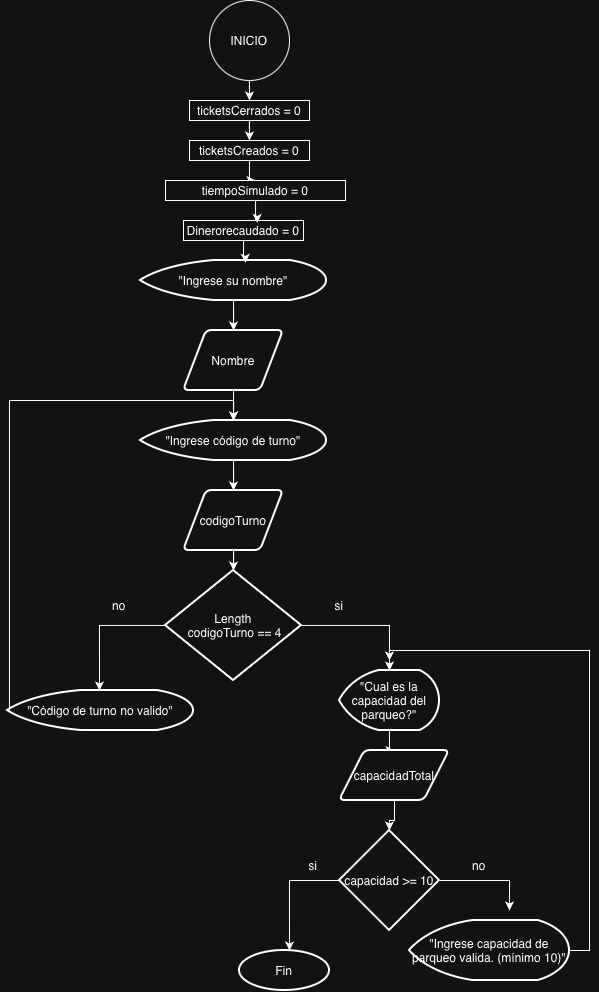

The diagram above was exported from draw.io. Its source (the exported page's mxGraphModel, read from the mxfile embedded in the PNG):
<mxGraphModel dx="823" dy="1736" grid="1" gridSize="10" guides="1" tooltips="1" connect="1" arrows="1" fold="1" page="1" pageScale="1" pageWidth="827" pageHeight="1169" math="0" shadow="0">
  <root>
    <mxCell id="0" />
    <mxCell id="1" parent="0" />
    <mxCell id="-pL0D89pjwsbwgS-weKy-8" edge="1" parent="1" source="jgo8LlP8YxdgynV5R56g-1" style="edgeStyle=orthogonalEdgeStyle;rounded=0;orthogonalLoop=1;jettySize=auto;html=1;entryX=0.5;entryY=0;entryDx=0;entryDy=0;" target="-pL0D89pjwsbwgS-weKy-3">
      <mxGeometry relative="1" as="geometry" />
    </mxCell>
    <mxCell id="jgo8LlP8YxdgynV5R56g-1" parent="1" style="ellipse;whiteSpace=wrap;html=1;aspect=fixed;" value="INICIO" vertex="1">
      <mxGeometry height="80" width="80" x="390" y="-120" as="geometry" />
    </mxCell>
    <mxCell id="jgo8LlP8YxdgynV5R56g-15" edge="1" parent="1" source="jgo8LlP8YxdgynV5R56g-2" style="edgeStyle=orthogonalEdgeStyle;rounded=0;orthogonalLoop=1;jettySize=auto;html=1;entryX=0.5;entryY=0;entryDx=0;entryDy=0;" target="jgo8LlP8YxdgynV5R56g-3">
      <mxGeometry relative="1" as="geometry" />
    </mxCell>
    <mxCell id="jgo8LlP8YxdgynV5R56g-2" parent="1" style="strokeWidth=2;html=1;shape=mxgraph.flowchart.display;whiteSpace=wrap;" value="&quot;Ingrese su nombre&quot;" vertex="1">
      <mxGeometry height="40" width="186" x="321" y="140" as="geometry" />
    </mxCell>
    <mxCell id="jgo8LlP8YxdgynV5R56g-16" edge="1" parent="1" source="jgo8LlP8YxdgynV5R56g-3" style="edgeStyle=orthogonalEdgeStyle;rounded=0;orthogonalLoop=1;jettySize=auto;html=1;">
      <mxGeometry relative="1" as="geometry">
        <mxPoint x="414" y="300" as="targetPoint" />
      </mxGeometry>
    </mxCell>
    <mxCell id="jgo8LlP8YxdgynV5R56g-3" parent="1" style="shape=parallelogram;html=1;strokeWidth=2;perimeter=parallelogramPerimeter;whiteSpace=wrap;rounded=1;arcSize=12;size=0.23;" value="Nombre" vertex="1">
      <mxGeometry height="60" width="100" x="364" y="210" as="geometry" />
    </mxCell>
    <mxCell id="jgo8LlP8YxdgynV5R56g-17" edge="1" parent="1" source="jgo8LlP8YxdgynV5R56g-4" style="edgeStyle=orthogonalEdgeStyle;rounded=0;orthogonalLoop=1;jettySize=auto;html=1;entryX=0.5;entryY=0;entryDx=0;entryDy=0;" target="jgo8LlP8YxdgynV5R56g-6">
      <mxGeometry relative="1" as="geometry" />
    </mxCell>
    <mxCell id="jgo8LlP8YxdgynV5R56g-4" parent="1" style="strokeWidth=2;html=1;shape=mxgraph.flowchart.display;whiteSpace=wrap;" value="&quot;Ingrese código de turno&quot;" vertex="1">
      <mxGeometry height="40" width="186" x="321" y="300" as="geometry" />
    </mxCell>
    <mxCell id="jgo8LlP8YxdgynV5R56g-7" edge="1" parent="1" source="jgo8LlP8YxdgynV5R56g-5" style="edgeStyle=orthogonalEdgeStyle;rounded=0;orthogonalLoop=1;jettySize=auto;html=1;entryX=0.5;entryY=0;entryDx=0;entryDy=0;entryPerimeter=0;" target="jgo8LlP8YxdgynV5R56g-19">
      <mxGeometry relative="1" as="geometry">
        <Array as="points">
          <mxPoint x="570" y="505" />
        </Array>
        <mxPoint x="570" y="520" as="targetPoint" />
      </mxGeometry>
    </mxCell>
    <mxCell id="jgo8LlP8YxdgynV5R56g-10" edge="1" parent="1" source="jgo8LlP8YxdgynV5R56g-5" style="edgeStyle=orthogonalEdgeStyle;rounded=0;orthogonalLoop=1;jettySize=auto;html=1;">
      <mxGeometry relative="1" as="geometry">
        <mxPoint x="280" y="570" as="targetPoint" />
      </mxGeometry>
    </mxCell>
    <mxCell id="jgo8LlP8YxdgynV5R56g-5" parent="1" style="strokeWidth=2;html=1;shape=mxgraph.flowchart.decision;whiteSpace=wrap;" value="Length&lt;div&gt;&amp;nbsp;codigoTurno == 4&lt;/div&gt;" vertex="1">
      <mxGeometry height="110" width="136" x="346" y="450" as="geometry" />
    </mxCell>
    <mxCell id="jgo8LlP8YxdgynV5R56g-6" parent="1" style="shape=parallelogram;html=1;strokeWidth=2;perimeter=parallelogramPerimeter;whiteSpace=wrap;rounded=1;arcSize=12;size=0.23;" value="codigoTurno" vertex="1">
      <mxGeometry height="60" width="100" x="364" y="370" as="geometry" />
    </mxCell>
    <mxCell id="jgo8LlP8YxdgynV5R56g-8" parent="1" style="text;html=1;whiteSpace=wrap;strokeColor=none;fillColor=none;align=center;verticalAlign=middle;rounded=0;" value="si" vertex="1">
      <mxGeometry height="30" width="60" x="490" y="470" as="geometry" />
    </mxCell>
    <mxCell id="jgo8LlP8YxdgynV5R56g-9" parent="1" style="text;html=1;whiteSpace=wrap;strokeColor=none;fillColor=none;align=center;verticalAlign=middle;rounded=0;" value="no" vertex="1">
      <mxGeometry height="30" width="60" x="270" y="470" as="geometry" />
    </mxCell>
    <mxCell id="jgo8LlP8YxdgynV5R56g-11" parent="1" style="strokeWidth=2;html=1;shape=mxgraph.flowchart.display;whiteSpace=wrap;" value="&quot;Código de turno no valido&quot;" vertex="1">
      <mxGeometry height="40" width="186" x="188" y="570" as="geometry" />
    </mxCell>
    <mxCell id="jgo8LlP8YxdgynV5R56g-12" edge="1" parent="1" source="jgo8LlP8YxdgynV5R56g-11" style="edgeStyle=orthogonalEdgeStyle;rounded=0;orthogonalLoop=1;jettySize=auto;html=1;entryX=0.5;entryY=0;entryDx=0;entryDy=0;entryPerimeter=0;exitX=0;exitY=0.5;exitDx=0;exitDy=0;exitPerimeter=0;" target="jgo8LlP8YxdgynV5R56g-4">
      <mxGeometry relative="1" as="geometry">
        <Array as="points">
          <mxPoint x="190" y="590" />
          <mxPoint x="190" y="280" />
          <mxPoint x="414" y="280" />
        </Array>
      </mxGeometry>
    </mxCell>
    <mxCell id="jgo8LlP8YxdgynV5R56g-18" edge="1" parent="1" source="jgo8LlP8YxdgynV5R56g-6" style="edgeStyle=orthogonalEdgeStyle;rounded=0;orthogonalLoop=1;jettySize=auto;html=1;entryX=0.5;entryY=0;entryDx=0;entryDy=0;entryPerimeter=0;" target="jgo8LlP8YxdgynV5R56g-5">
      <mxGeometry relative="1" as="geometry" />
    </mxCell>
    <mxCell id="jgo8LlP8YxdgynV5R56g-21" edge="1" parent="1" source="jgo8LlP8YxdgynV5R56g-19" style="edgeStyle=orthogonalEdgeStyle;rounded=0;orthogonalLoop=1;jettySize=auto;html=1;entryX=0.5;entryY=0;entryDx=0;entryDy=0;" target="jgo8LlP8YxdgynV5R56g-20">
      <mxGeometry relative="1" as="geometry" />
    </mxCell>
    <mxCell id="jgo8LlP8YxdgynV5R56g-19" parent="1" style="strokeWidth=2;html=1;shape=mxgraph.flowchart.display;whiteSpace=wrap;" value="&quot;Cual es la capacidad del parqueo?&quot;" vertex="1">
      <mxGeometry height="60" width="100" x="520" y="550" as="geometry" />
    </mxCell>
    <mxCell id="jgo8LlP8YxdgynV5R56g-23" edge="1" parent="1" source="jgo8LlP8YxdgynV5R56g-20" style="edgeStyle=orthogonalEdgeStyle;rounded=0;orthogonalLoop=1;jettySize=auto;html=1;" target="jgo8LlP8YxdgynV5R56g-22">
      <mxGeometry relative="1" as="geometry" />
    </mxCell>
    <mxCell id="jgo8LlP8YxdgynV5R56g-20" parent="1" style="shape=parallelogram;html=1;strokeWidth=2;perimeter=parallelogramPerimeter;whiteSpace=wrap;rounded=1;arcSize=12;size=0.23;" value="capacidadTotal" vertex="1">
      <mxGeometry height="50" width="110" x="520" y="630" as="geometry" />
    </mxCell>
    <mxCell id="jgo8LlP8YxdgynV5R56g-24" edge="1" parent="1" source="jgo8LlP8YxdgynV5R56g-22" style="edgeStyle=orthogonalEdgeStyle;rounded=0;orthogonalLoop=1;jettySize=auto;html=1;">
      <mxGeometry relative="1" as="geometry">
        <Array as="points">
          <mxPoint x="690" y="760" />
        </Array>
        <mxPoint x="690" y="790" as="targetPoint" />
      </mxGeometry>
    </mxCell>
    <mxCell id="jgo8LlP8YxdgynV5R56g-26" edge="1" parent="1" source="jgo8LlP8YxdgynV5R56g-22" style="edgeStyle=orthogonalEdgeStyle;rounded=0;orthogonalLoop=1;jettySize=auto;html=1;">
      <mxGeometry relative="1" as="geometry">
        <Array as="points">
          <mxPoint x="470" y="760" />
        </Array>
        <mxPoint x="470" y="830" as="targetPoint" />
      </mxGeometry>
    </mxCell>
    <mxCell id="jgo8LlP8YxdgynV5R56g-22" parent="1" style="strokeWidth=2;html=1;shape=mxgraph.flowchart.decision;whiteSpace=wrap;" value="capacidad &amp;gt;= 10" vertex="1">
      <mxGeometry height="100" width="100" x="520" y="710" as="geometry" />
    </mxCell>
    <mxCell id="jgo8LlP8YxdgynV5R56g-25" parent="1" style="text;html=1;whiteSpace=wrap;strokeColor=none;fillColor=none;align=center;verticalAlign=middle;rounded=0;" value="no" vertex="1">
      <mxGeometry height="30" width="60" x="630" y="730" as="geometry" />
    </mxCell>
    <mxCell id="jgo8LlP8YxdgynV5R56g-27" parent="1" style="text;html=1;whiteSpace=wrap;strokeColor=none;fillColor=none;align=center;verticalAlign=middle;rounded=0;" value="si" vertex="1">
      <mxGeometry height="30" width="60" x="464" y="730" as="geometry" />
    </mxCell>
    <mxCell id="jgo8LlP8YxdgynV5R56g-29" edge="1" parent="1" source="jgo8LlP8YxdgynV5R56g-28" style="edgeStyle=orthogonalEdgeStyle;rounded=0;orthogonalLoop=1;jettySize=auto;html=1;exitX=1;exitY=0.5;exitDx=0;exitDy=0;exitPerimeter=0;">
      <mxGeometry relative="1" as="geometry">
        <Array as="points">
          <mxPoint x="770" y="830" />
          <mxPoint x="770" y="530" />
          <mxPoint x="570" y="530" />
        </Array>
        <mxPoint x="570" y="540" as="targetPoint" />
      </mxGeometry>
    </mxCell>
    <mxCell id="jgo8LlP8YxdgynV5R56g-28" parent="1" style="strokeWidth=2;html=1;shape=mxgraph.flowchart.display;whiteSpace=wrap;" value="&quot;Ingrese capacidad de parqueo valida. (mínimo 10)&quot;" vertex="1">
      <mxGeometry height="60" width="160" x="590" y="800" as="geometry" />
    </mxCell>
    <mxCell id="jgo8LlP8YxdgynV5R56g-34" parent="1" style="strokeWidth=2;html=1;shape=mxgraph.flowchart.start_2;whiteSpace=wrap;" value="Fin" vertex="1">
      <mxGeometry height="40" width="90" x="420" y="830" as="geometry" />
    </mxCell>
    <mxCell id="-pL0D89pjwsbwgS-weKy-10" edge="1" parent="1" source="-pL0D89pjwsbwgS-weKy-2" style="edgeStyle=orthogonalEdgeStyle;rounded=0;orthogonalLoop=1;jettySize=auto;html=1;" target="-pL0D89pjwsbwgS-weKy-6">
      <mxGeometry relative="1" as="geometry" />
    </mxCell>
    <mxCell id="-pL0D89pjwsbwgS-weKy-2" parent="1" style="whiteSpace=wrap;html=1;" value="ticketsCreados = 0" vertex="1">
      <mxGeometry height="20" width="120" x="370" y="20" as="geometry" />
    </mxCell>
    <mxCell id="-pL0D89pjwsbwgS-weKy-9" edge="1" parent="1" source="-pL0D89pjwsbwgS-weKy-3" style="edgeStyle=orthogonalEdgeStyle;rounded=0;orthogonalLoop=1;jettySize=auto;html=1;entryX=0.5;entryY=0;entryDx=0;entryDy=0;" target="-pL0D89pjwsbwgS-weKy-2">
      <mxGeometry relative="1" as="geometry" />
    </mxCell>
    <mxCell id="-pL0D89pjwsbwgS-weKy-3" parent="1" style="whiteSpace=wrap;html=1;" value="ticketsCerrados = 0" vertex="1">
      <mxGeometry height="20" width="120" x="370" y="-20" as="geometry" />
    </mxCell>
    <mxCell id="-pL0D89pjwsbwgS-weKy-4" parent="1" style="whiteSpace=wrap;html=1;" value="Dinerorecaudado = 0" vertex="1">
      <mxGeometry height="20" width="120" x="364" y="100" as="geometry" />
    </mxCell>
    <mxCell id="-pL0D89pjwsbwgS-weKy-6" parent="1" style="whiteSpace=wrap;html=1;" value="tiempoSimulado = 0" vertex="1">
      <mxGeometry height="20" width="180" x="346" y="60" as="geometry" />
    </mxCell>
    <mxCell id="-pL0D89pjwsbwgS-weKy-11" edge="1" parent="1" source="-pL0D89pjwsbwgS-weKy-6" style="edgeStyle=orthogonalEdgeStyle;rounded=0;orthogonalLoop=1;jettySize=auto;html=1;entryX=0.615;entryY=0.119;entryDx=0;entryDy=0;entryPerimeter=0;" target="-pL0D89pjwsbwgS-weKy-4">
      <mxGeometry relative="1" as="geometry" />
    </mxCell>
    <mxCell id="-pL0D89pjwsbwgS-weKy-12" edge="1" parent="1" source="-pL0D89pjwsbwgS-weKy-4" style="edgeStyle=orthogonalEdgeStyle;rounded=0;orthogonalLoop=1;jettySize=auto;html=1;entryX=0.564;entryY=0.059;entryDx=0;entryDy=0;entryPerimeter=0;" target="jgo8LlP8YxdgynV5R56g-2">
      <mxGeometry relative="1" as="geometry" />
    </mxCell>
  </root>
</mxGraphModel>